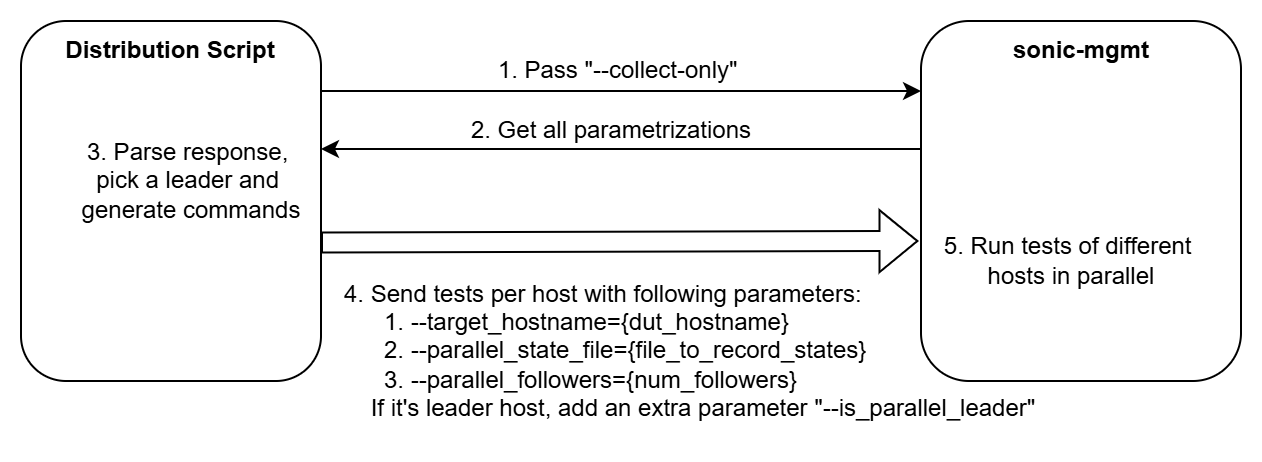

The diagram above was exported from draw.io. Its source (the exported page's mxGraphModel, read from the mxfile embedded in the PNG):
<mxGraphModel dx="1169" dy="628" grid="1" gridSize="10" guides="1" tooltips="1" connect="1" arrows="1" fold="1" page="1" pageScale="1" pageWidth="850" pageHeight="1100" math="0" shadow="0">
  <root>
    <mxCell id="0" />
    <mxCell id="1" parent="0" />
    <mxCell id="Bhazc8LwmVOQa_GwUpkq-1" style="edgeStyle=orthogonalEdgeStyle;rounded=0;orthogonalLoop=1;jettySize=auto;html=1;exitX=1;exitY=0.25;exitDx=0;exitDy=0;entryX=0;entryY=0.25;entryDx=0;entryDy=0;" edge="1" parent="1">
      <mxGeometry relative="1" as="geometry">
        <mxPoint x="320" y="185" as="sourcePoint" />
        <mxPoint x="620" y="185" as="targetPoint" />
      </mxGeometry>
    </mxCell>
    <mxCell id="Bhazc8LwmVOQa_GwUpkq-2" value="" style="rounded=1;whiteSpace=wrap;html=1;" vertex="1" parent="1">
      <mxGeometry x="170" y="150" width="150" height="180" as="geometry" />
    </mxCell>
    <mxCell id="Bhazc8LwmVOQa_GwUpkq-3" value="" style="rounded=1;whiteSpace=wrap;html=1;" vertex="1" parent="1">
      <mxGeometry x="620" y="150" width="160" height="180" as="geometry" />
    </mxCell>
    <mxCell id="Bhazc8LwmVOQa_GwUpkq-4" value="1. Pass &quot;--collect-only&quot;&amp;nbsp;" style="text;html=1;align=center;verticalAlign=middle;resizable=0;points=[];autosize=1;strokeColor=none;fillColor=none;" vertex="1" parent="1">
      <mxGeometry x="395" y="160" width="150" height="30" as="geometry" />
    </mxCell>
    <mxCell id="Bhazc8LwmVOQa_GwUpkq-5" value="" style="endArrow=classic;html=1;rounded=0;exitX=0;exitY=0.25;exitDx=0;exitDy=0;entryX=1;entryY=0.25;entryDx=0;entryDy=0;" edge="1" parent="1">
      <mxGeometry width="50" height="50" relative="1" as="geometry">
        <mxPoint x="620" y="214" as="sourcePoint" />
        <mxPoint x="320" y="214" as="targetPoint" />
      </mxGeometry>
    </mxCell>
    <mxCell id="Bhazc8LwmVOQa_GwUpkq-6" value="2. Get all parametrizations" style="text;html=1;align=center;verticalAlign=middle;resizable=0;points=[];autosize=1;strokeColor=none;fillColor=none;" vertex="1" parent="1">
      <mxGeometry x="385" y="190" width="160" height="30" as="geometry" />
    </mxCell>
    <mxCell id="Bhazc8LwmVOQa_GwUpkq-7" value="&lt;b&gt;Distribution Script&lt;/b&gt;" style="text;html=1;align=center;verticalAlign=middle;whiteSpace=wrap;rounded=0;" vertex="1" parent="1">
      <mxGeometry x="185" y="150" width="120" height="30" as="geometry" />
    </mxCell>
    <mxCell id="Bhazc8LwmVOQa_GwUpkq-8" value="&lt;b&gt;sonic-mgmt&lt;/b&gt;" style="text;html=1;align=center;verticalAlign=middle;resizable=0;points=[];autosize=1;strokeColor=none;fillColor=none;" vertex="1" parent="1">
      <mxGeometry x="655" y="150" width="90" height="30" as="geometry" />
    </mxCell>
    <mxCell id="Bhazc8LwmVOQa_GwUpkq-9" value="3. Parse response,&amp;nbsp;&lt;div&gt;pick a leader and&amp;nbsp;&lt;div&gt;generate commands&lt;/div&gt;&lt;/div&gt;" style="text;html=1;align=center;verticalAlign=middle;resizable=0;points=[];autosize=1;strokeColor=none;fillColor=none;" vertex="1" parent="1">
      <mxGeometry x="190" y="200" width="130" height="60" as="geometry" />
    </mxCell>
    <mxCell id="Bhazc8LwmVOQa_GwUpkq-10" value="" style="shape=flexArrow;endArrow=classic;html=1;rounded=0;exitX=0.995;exitY=0.682;exitDx=0;exitDy=0;exitPerimeter=0;" edge="1" parent="1">
      <mxGeometry width="50" height="50" relative="1" as="geometry">
        <mxPoint x="320" y="260.76" as="sourcePoint" />
        <mxPoint x="618.75" y="260" as="targetPoint" />
      </mxGeometry>
    </mxCell>
    <mxCell id="Bhazc8LwmVOQa_GwUpkq-12" value="5. Run tests of different&amp;nbsp;&lt;div&gt;hosts in parallel&lt;/div&gt;" style="text;html=1;align=center;verticalAlign=middle;resizable=0;points=[];autosize=1;strokeColor=none;fillColor=none;" vertex="1" parent="1">
      <mxGeometry x="620" y="250" width="150" height="40" as="geometry" />
    </mxCell>
    <mxCell id="Bhazc8LwmVOQa_GwUpkq-14" value="4. Send tests per host with following parameters:&lt;div&gt;&amp;nbsp; &amp;nbsp; &amp;nbsp; 1. --target_hostname={dut_hostname}&lt;/div&gt;&lt;div&gt;&amp;nbsp; &amp;nbsp; &amp;nbsp; 2. --parallel_state_file={file_to_record_states}&lt;/div&gt;&lt;div&gt;&amp;nbsp; &amp;nbsp; &amp;nbsp; 3. --parallel_followers={&lt;span style=&quot;background-color: transparent; color: light-dark(rgb(0, 0, 0), rgb(255, 255, 255));&quot;&gt;num_followers&lt;/span&gt;&lt;span style=&quot;background-color: transparent; color: light-dark(rgb(0, 0, 0), rgb(255, 255, 255));&quot;&gt;}&amp;nbsp;&lt;/span&gt;&lt;/div&gt;&lt;div&gt;&lt;div&gt;&lt;span style=&quot;background-color: transparent; color: light-dark(rgb(0, 0, 0), rgb(255, 255, 255));&quot;&gt;&amp;nbsp; &amp;nbsp; If it's leader host, add an extra parameter &quot;--is_parallel_leader&quot;&amp;nbsp;&amp;nbsp;&lt;/span&gt;&lt;/div&gt;&lt;/div&gt;" style="text;html=1;align=left;verticalAlign=middle;resizable=0;points=[];autosize=1;strokeColor=none;fillColor=none;" vertex="1" parent="1">
      <mxGeometry x="330" y="270" width="380" height="90" as="geometry" />
    </mxCell>
  </root>
</mxGraphModel>